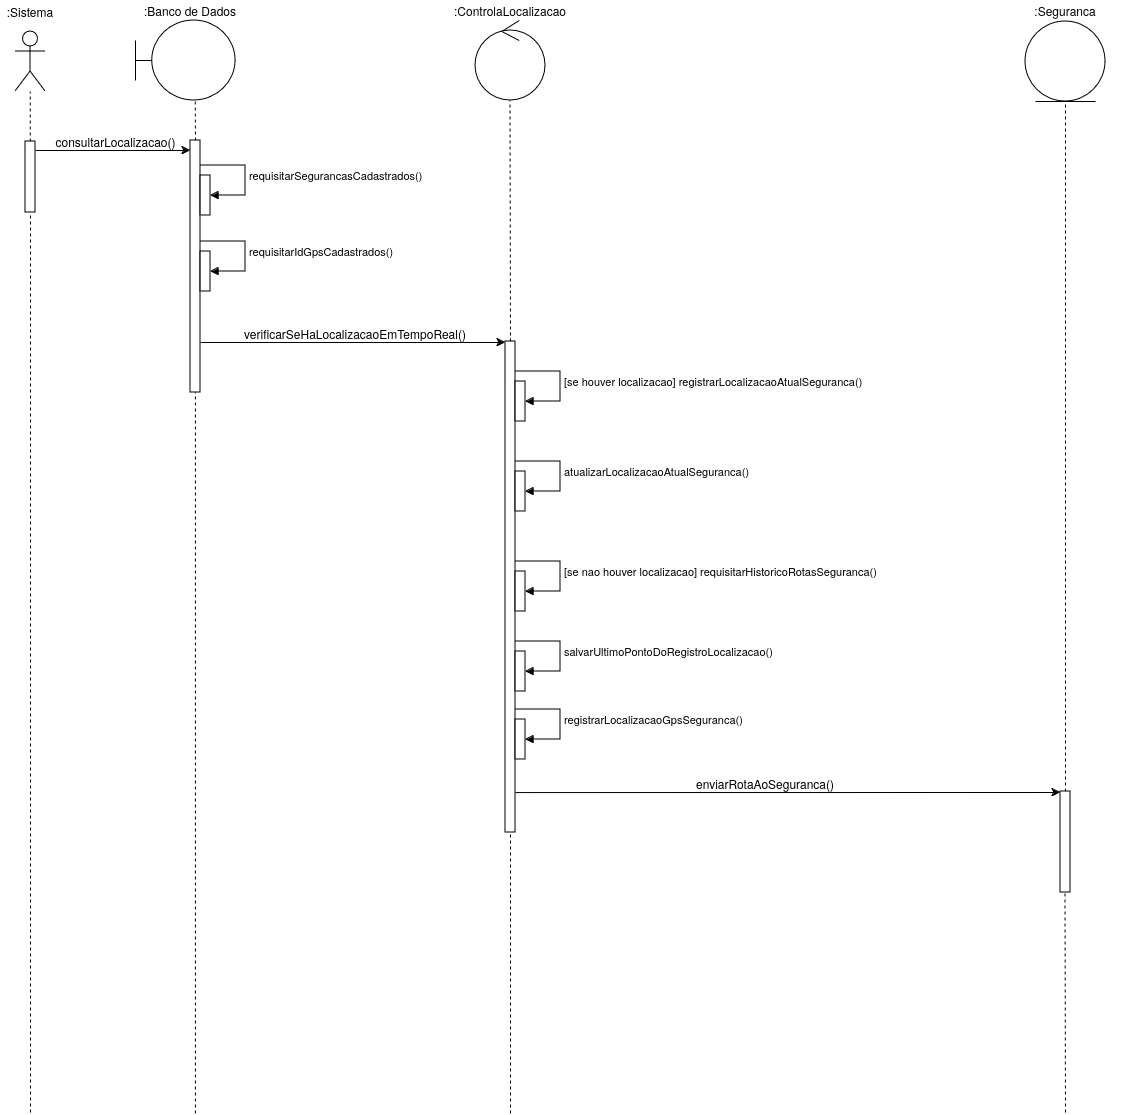

The diagram above was exported from draw.io. Its source (the exported page's mxGraphModel, read from the mxfile embedded in the PNG):
<mxGraphModel dx="1076" dy="470" grid="1" gridSize="10" guides="1" tooltips="1" connect="1" arrows="1" fold="1" page="1" pageScale="1" pageWidth="827" pageHeight="1169" math="0" shadow="0">
  <root>
    <mxCell id="0" />
    <mxCell id="1" parent="0" />
    <mxCell id="9oB8EIJrOkXMv8O4wAra-7" value="" style="endArrow=none;dashed=1;html=1;rounded=0;" parent="1" edge="1">
      <mxGeometry width="50" height="50" relative="1" as="geometry">
        <mxPoint x="44.76" y="149" as="sourcePoint" />
        <mxPoint x="44.76" y="99" as="targetPoint" />
      </mxGeometry>
    </mxCell>
    <mxCell id="9oB8EIJrOkXMv8O4wAra-8" value="" style="html=1;points=[[0,0,0,0,5],[0,1,0,0,-5],[1,0,0,0,5],[1,1,0,0,-5]];perimeter=orthogonalPerimeter;outlineConnect=0;targetShapes=umlLifeline;portConstraint=eastwest;newEdgeStyle={&quot;curved&quot;:0,&quot;rounded&quot;:0};" parent="1" vertex="1">
      <mxGeometry x="40" y="149" width="10" height="71" as="geometry" />
    </mxCell>
    <mxCell id="9oB8EIJrOkXMv8O4wAra-9" value="" style="endArrow=classic;html=1;rounded=0;entryX=0;entryY=0;entryDx=0;entryDy=5;entryPerimeter=0;" parent="1" edge="1">
      <mxGeometry width="50" height="50" relative="1" as="geometry">
        <mxPoint x="50" y="158" as="sourcePoint" />
        <mxPoint x="205" y="158" as="targetPoint" />
      </mxGeometry>
    </mxCell>
    <mxCell id="9oB8EIJrOkXMv8O4wAra-10" value="consultarLocalizacao()" style="text;html=1;align=center;verticalAlign=middle;whiteSpace=wrap;rounded=0;fontSize=12;" parent="1" vertex="1">
      <mxGeometry x="90" y="148" width="81" as="geometry" />
    </mxCell>
    <mxCell id="9oB8EIJrOkXMv8O4wAra-11" value="" style="endArrow=none;dashed=1;html=1;rounded=0;" parent="1" target="9oB8EIJrOkXMv8O4wAra-8" edge="1">
      <mxGeometry width="50" height="50" relative="1" as="geometry">
        <mxPoint x="45" y="1120" as="sourcePoint" />
        <mxPoint x="44.499999999999986" y="1131" as="targetPoint" />
      </mxGeometry>
    </mxCell>
    <mxCell id="9oB8EIJrOkXMv8O4wAra-12" value="" style="shape=umlActor;verticalLabelPosition=bottom;verticalAlign=top;html=1;" parent="1" vertex="1">
      <mxGeometry x="30" y="39" width="30" height="60" as="geometry" />
    </mxCell>
    <mxCell id="9oB8EIJrOkXMv8O4wAra-13" value=":Sistema" style="text;html=1;align=center;verticalAlign=middle;whiteSpace=wrap;rounded=0;" parent="1" vertex="1">
      <mxGeometry x="15" y="9" width="60" height="20" as="geometry" />
    </mxCell>
    <mxCell id="9oB8EIJrOkXMv8O4wAra-15" value=":Banco de Dados" style="text;html=1;align=center;verticalAlign=middle;whiteSpace=wrap;rounded=0;" parent="1" vertex="1">
      <mxGeometry x="130" y="8" width="150" height="20" as="geometry" />
    </mxCell>
    <mxCell id="9oB8EIJrOkXMv8O4wAra-16" value="" style="shape=umlBoundary;whiteSpace=wrap;html=1;" parent="1" vertex="1">
      <mxGeometry x="150" y="28" width="100" height="80" as="geometry" />
    </mxCell>
    <mxCell id="9oB8EIJrOkXMv8O4wAra-17" value="" style="endArrow=none;dashed=1;html=1;rounded=0;" parent="1" edge="1">
      <mxGeometry width="50" height="50" relative="1" as="geometry">
        <mxPoint x="210" y="148" as="sourcePoint" />
        <mxPoint x="209.76" y="108" as="targetPoint" />
      </mxGeometry>
    </mxCell>
    <mxCell id="9oB8EIJrOkXMv8O4wAra-18" value="" style="html=1;points=[[0,0,0,0,5],[0,1,0,0,-5],[1,0,0,0,5],[1,1,0,0,-5]];perimeter=orthogonalPerimeter;outlineConnect=0;targetShapes=umlLifeline;portConstraint=eastwest;newEdgeStyle={&quot;curved&quot;:0,&quot;rounded&quot;:0};" parent="1" vertex="1">
      <mxGeometry x="205" y="148" width="10" height="252" as="geometry" />
    </mxCell>
    <mxCell id="9oB8EIJrOkXMv8O4wAra-19" value="requisitarSegurancasCadastrados()" style="html=1;align=left;spacingLeft=2;endArrow=block;rounded=0;edgeStyle=orthogonalEdgeStyle;curved=0;rounded=0;" parent="1" edge="1">
      <mxGeometry relative="1" as="geometry">
        <mxPoint x="215" y="173" as="sourcePoint" />
        <Array as="points">
          <mxPoint x="260" y="173" />
          <mxPoint x="260" y="203" />
        </Array>
        <mxPoint x="225" y="203" as="targetPoint" />
      </mxGeometry>
    </mxCell>
    <mxCell id="9oB8EIJrOkXMv8O4wAra-20" value="" style="html=1;points=[[0,0,0,0,5],[0,1,0,0,-5],[1,0,0,0,5],[1,1,0,0,-5]];perimeter=orthogonalPerimeter;outlineConnect=0;targetShapes=umlLifeline;portConstraint=eastwest;newEdgeStyle={&quot;curved&quot;:0,&quot;rounded&quot;:0};" parent="1" vertex="1">
      <mxGeometry x="215" y="183" width="10" height="40" as="geometry" />
    </mxCell>
    <mxCell id="9oB8EIJrOkXMv8O4wAra-21" value="" style="endArrow=none;dashed=1;html=1;rounded=0;" parent="1" target="9oB8EIJrOkXMv8O4wAra-18" edge="1">
      <mxGeometry width="50" height="50" relative="1" as="geometry">
        <mxPoint x="209.92" y="1121" as="sourcePoint" />
        <mxPoint x="209.49999999999997" y="1080" as="targetPoint" />
      </mxGeometry>
    </mxCell>
    <mxCell id="9oB8EIJrOkXMv8O4wAra-22" value="requisitarIdGpsCadastrados()" style="html=1;align=left;spacingLeft=2;endArrow=block;rounded=0;edgeStyle=orthogonalEdgeStyle;curved=0;rounded=0;" parent="1" edge="1">
      <mxGeometry relative="1" as="geometry">
        <mxPoint x="215" y="249" as="sourcePoint" />
        <Array as="points">
          <mxPoint x="260" y="249" />
          <mxPoint x="260" y="279" />
        </Array>
        <mxPoint x="225" y="279" as="targetPoint" />
      </mxGeometry>
    </mxCell>
    <mxCell id="9oB8EIJrOkXMv8O4wAra-23" value="" style="html=1;points=[[0,0,0,0,5],[0,1,0,0,-5],[1,0,0,0,5],[1,1,0,0,-5]];perimeter=orthogonalPerimeter;outlineConnect=0;targetShapes=umlLifeline;portConstraint=eastwest;newEdgeStyle={&quot;curved&quot;:0,&quot;rounded&quot;:0};" parent="1" vertex="1">
      <mxGeometry x="215" y="259" width="10" height="40" as="geometry" />
    </mxCell>
    <mxCell id="9oB8EIJrOkXMv8O4wAra-24" value="" style="ellipse;shape=umlControl;whiteSpace=wrap;html=1;" parent="1" vertex="1">
      <mxGeometry x="490" y="28" width="70" height="80" as="geometry" />
    </mxCell>
    <mxCell id="9oB8EIJrOkXMv8O4wAra-25" value=":ControlaLocalizacao" style="text;html=1;align=center;verticalAlign=middle;whiteSpace=wrap;rounded=0;" parent="1" vertex="1">
      <mxGeometry x="450" y="8" width="150" height="20" as="geometry" />
    </mxCell>
    <mxCell id="9oB8EIJrOkXMv8O4wAra-26" value="" style="endArrow=none;dashed=1;html=1;rounded=0;" parent="1" edge="1">
      <mxGeometry width="50" height="50" relative="1" as="geometry">
        <mxPoint x="525" y="349" as="sourcePoint" />
        <mxPoint x="524.5" y="108" as="targetPoint" />
      </mxGeometry>
    </mxCell>
    <mxCell id="9oB8EIJrOkXMv8O4wAra-27" value="" style="html=1;points=[[0,0,0,0,5],[0,1,0,0,-5],[1,0,0,0,5],[1,1,0,0,-5]];perimeter=orthogonalPerimeter;outlineConnect=0;targetShapes=umlLifeline;portConstraint=eastwest;newEdgeStyle={&quot;curved&quot;:0,&quot;rounded&quot;:0};" parent="1" vertex="1">
      <mxGeometry x="520" y="349" width="10" height="491" as="geometry" />
    </mxCell>
    <mxCell id="9oB8EIJrOkXMv8O4wAra-28" value="" style="endArrow=none;dashed=1;html=1;rounded=0;" parent="1" target="9oB8EIJrOkXMv8O4wAra-27" edge="1">
      <mxGeometry width="50" height="50" relative="1" as="geometry">
        <mxPoint x="525" y="1121" as="sourcePoint" />
        <mxPoint x="524.5" y="1080" as="targetPoint" />
      </mxGeometry>
    </mxCell>
    <mxCell id="9oB8EIJrOkXMv8O4wAra-29" value="" style="endArrow=classic;html=1;rounded=0;" parent="1" edge="1">
      <mxGeometry width="50" height="50" relative="1" as="geometry">
        <mxPoint x="215" y="350" as="sourcePoint" />
        <mxPoint x="520" y="350" as="targetPoint" />
      </mxGeometry>
    </mxCell>
    <mxCell id="9oB8EIJrOkXMv8O4wAra-30" value="verificarSeHaLocalizacaoEmTempoReal()" style="text;html=1;align=center;verticalAlign=middle;whiteSpace=wrap;rounded=0;fontSize=12;" parent="1" vertex="1">
      <mxGeometry x="330" y="340" width="80" as="geometry" />
    </mxCell>
    <mxCell id="9oB8EIJrOkXMv8O4wAra-33" value="[se houver localizacao] registrarLocalizacaoAtualSeguranca()" style="html=1;align=left;spacingLeft=2;endArrow=block;rounded=0;edgeStyle=orthogonalEdgeStyle;curved=0;rounded=0;" parent="1" edge="1">
      <mxGeometry relative="1" as="geometry">
        <mxPoint x="530" y="379" as="sourcePoint" />
        <Array as="points">
          <mxPoint x="575" y="379" />
          <mxPoint x="575" y="409" />
        </Array>
        <mxPoint x="540" y="409" as="targetPoint" />
      </mxGeometry>
    </mxCell>
    <mxCell id="9oB8EIJrOkXMv8O4wAra-34" value="" style="html=1;points=[[0,0,0,0,5],[0,1,0,0,-5],[1,0,0,0,5],[1,1,0,0,-5]];perimeter=orthogonalPerimeter;outlineConnect=0;targetShapes=umlLifeline;portConstraint=eastwest;newEdgeStyle={&quot;curved&quot;:0,&quot;rounded&quot;:0};" parent="1" vertex="1">
      <mxGeometry x="530" y="389" width="10" height="40" as="geometry" />
    </mxCell>
    <mxCell id="9oB8EIJrOkXMv8O4wAra-35" value="atualizarLocalizacaoAtualSeguranca()" style="html=1;align=left;spacingLeft=2;endArrow=block;rounded=0;edgeStyle=orthogonalEdgeStyle;curved=0;rounded=0;" parent="1" edge="1">
      <mxGeometry relative="1" as="geometry">
        <mxPoint x="530" y="469" as="sourcePoint" />
        <Array as="points">
          <mxPoint x="575" y="469" />
          <mxPoint x="575" y="499" />
        </Array>
        <mxPoint x="540" y="499" as="targetPoint" />
      </mxGeometry>
    </mxCell>
    <mxCell id="9oB8EIJrOkXMv8O4wAra-36" value="" style="html=1;points=[[0,0,0,0,5],[0,1,0,0,-5],[1,0,0,0,5],[1,1,0,0,-5]];perimeter=orthogonalPerimeter;outlineConnect=0;targetShapes=umlLifeline;portConstraint=eastwest;newEdgeStyle={&quot;curved&quot;:0,&quot;rounded&quot;:0};" parent="1" vertex="1">
      <mxGeometry x="530" y="479" width="10" height="40" as="geometry" />
    </mxCell>
    <mxCell id="9oB8EIJrOkXMv8O4wAra-37" value="[se nao houver localizacao] requisitarHistoricoRotasSeguranca()" style="html=1;align=left;spacingLeft=2;endArrow=block;rounded=0;edgeStyle=orthogonalEdgeStyle;curved=0;rounded=0;" parent="1" edge="1">
      <mxGeometry relative="1" as="geometry">
        <mxPoint x="530" y="569" as="sourcePoint" />
        <Array as="points">
          <mxPoint x="575" y="569" />
          <mxPoint x="575" y="599" />
        </Array>
        <mxPoint x="540" y="599" as="targetPoint" />
      </mxGeometry>
    </mxCell>
    <mxCell id="9oB8EIJrOkXMv8O4wAra-38" value="" style="html=1;points=[[0,0,0,0,5],[0,1,0,0,-5],[1,0,0,0,5],[1,1,0,0,-5]];perimeter=orthogonalPerimeter;outlineConnect=0;targetShapes=umlLifeline;portConstraint=eastwest;newEdgeStyle={&quot;curved&quot;:0,&quot;rounded&quot;:0};" parent="1" vertex="1">
      <mxGeometry x="530" y="579" width="10" height="40" as="geometry" />
    </mxCell>
    <mxCell id="9oB8EIJrOkXMv8O4wAra-39" value="salvarUltimoPontoDoRegistroLocalizacao()" style="html=1;align=left;spacingLeft=2;endArrow=block;rounded=0;edgeStyle=orthogonalEdgeStyle;curved=0;rounded=0;" parent="1" edge="1">
      <mxGeometry relative="1" as="geometry">
        <mxPoint x="530" y="649" as="sourcePoint" />
        <Array as="points">
          <mxPoint x="575" y="649" />
          <mxPoint x="575" y="679" />
        </Array>
        <mxPoint x="540" y="679" as="targetPoint" />
      </mxGeometry>
    </mxCell>
    <mxCell id="9oB8EIJrOkXMv8O4wAra-40" value="" style="html=1;points=[[0,0,0,0,5],[0,1,0,0,-5],[1,0,0,0,5],[1,1,0,0,-5]];perimeter=orthogonalPerimeter;outlineConnect=0;targetShapes=umlLifeline;portConstraint=eastwest;newEdgeStyle={&quot;curved&quot;:0,&quot;rounded&quot;:0};" parent="1" vertex="1">
      <mxGeometry x="530" y="659" width="10" height="40" as="geometry" />
    </mxCell>
    <mxCell id="9oB8EIJrOkXMv8O4wAra-41" value="" style="html=1;points=[[0,0,0,0,5],[0,1,0,0,-5],[1,0,0,0,5],[1,1,0,0,-5]];perimeter=orthogonalPerimeter;outlineConnect=0;targetShapes=umlLifeline;portConstraint=eastwest;newEdgeStyle={&quot;curved&quot;:0,&quot;rounded&quot;:0};" parent="1" vertex="1">
      <mxGeometry x="530" y="727" width="10" height="40" as="geometry" />
    </mxCell>
    <mxCell id="9oB8EIJrOkXMv8O4wAra-42" value="registrarLocalizacaoGpsSeguranca()" style="html=1;align=left;spacingLeft=2;endArrow=block;rounded=0;edgeStyle=orthogonalEdgeStyle;curved=0;rounded=0;" parent="1" edge="1">
      <mxGeometry relative="1" as="geometry">
        <mxPoint x="530" y="717" as="sourcePoint" />
        <Array as="points">
          <mxPoint x="575" y="717" />
          <mxPoint x="575" y="747" />
        </Array>
        <mxPoint x="540" y="747" as="targetPoint" />
      </mxGeometry>
    </mxCell>
    <mxCell id="9oB8EIJrOkXMv8O4wAra-47" value="" style="ellipse;shape=umlEntity;whiteSpace=wrap;html=1;" parent="1" vertex="1">
      <mxGeometry x="1040" y="29" width="80" height="80" as="geometry" />
    </mxCell>
    <mxCell id="9oB8EIJrOkXMv8O4wAra-48" value=":Seguranca" style="text;html=1;align=center;verticalAlign=middle;whiteSpace=wrap;rounded=0;" parent="1" vertex="1">
      <mxGeometry x="1005" y="8" width="150" height="20" as="geometry" />
    </mxCell>
    <mxCell id="9oB8EIJrOkXMv8O4wAra-49" value="" style="endArrow=none;dashed=1;html=1;rounded=0;" parent="1" edge="1">
      <mxGeometry width="50" height="50" relative="1" as="geometry">
        <mxPoint x="1080" y="799" as="sourcePoint" />
        <mxPoint x="1080" y="109" as="targetPoint" />
      </mxGeometry>
    </mxCell>
    <mxCell id="9oB8EIJrOkXMv8O4wAra-50" value="" style="html=1;points=[[0,0,0,0,5],[0,1,0,0,-5],[1,0,0,0,5],[1,1,0,0,-5]];perimeter=orthogonalPerimeter;outlineConnect=0;targetShapes=umlLifeline;portConstraint=eastwest;newEdgeStyle={&quot;curved&quot;:0,&quot;rounded&quot;:0};" parent="1" vertex="1">
      <mxGeometry x="1075" y="799" width="10" height="101" as="geometry" />
    </mxCell>
    <mxCell id="9oB8EIJrOkXMv8O4wAra-51" value="" style="endArrow=none;dashed=1;html=1;rounded=0;" parent="1" edge="1">
      <mxGeometry width="50" height="50" relative="1" as="geometry">
        <mxPoint x="1080" y="1120" as="sourcePoint" />
        <mxPoint x="1079.5" y="900" as="targetPoint" />
      </mxGeometry>
    </mxCell>
    <mxCell id="9oB8EIJrOkXMv8O4wAra-52" value="" style="endArrow=classic;html=1;rounded=0;exitX=1;exitY=0.577;exitDx=0;exitDy=0;exitPerimeter=0;" parent="1" edge="1">
      <mxGeometry width="50" height="50" relative="1" as="geometry">
        <mxPoint x="530" y="800.06" as="sourcePoint" />
        <mxPoint x="1075" y="800" as="targetPoint" />
      </mxGeometry>
    </mxCell>
    <mxCell id="9oB8EIJrOkXMv8O4wAra-53" value="enviarRotaAoSeguranca()" style="text;html=1;align=center;verticalAlign=middle;whiteSpace=wrap;rounded=0;fontSize=12;" parent="1" vertex="1">
      <mxGeometry x="740" y="790" width="80" as="geometry" />
    </mxCell>
  </root>
</mxGraphModel>